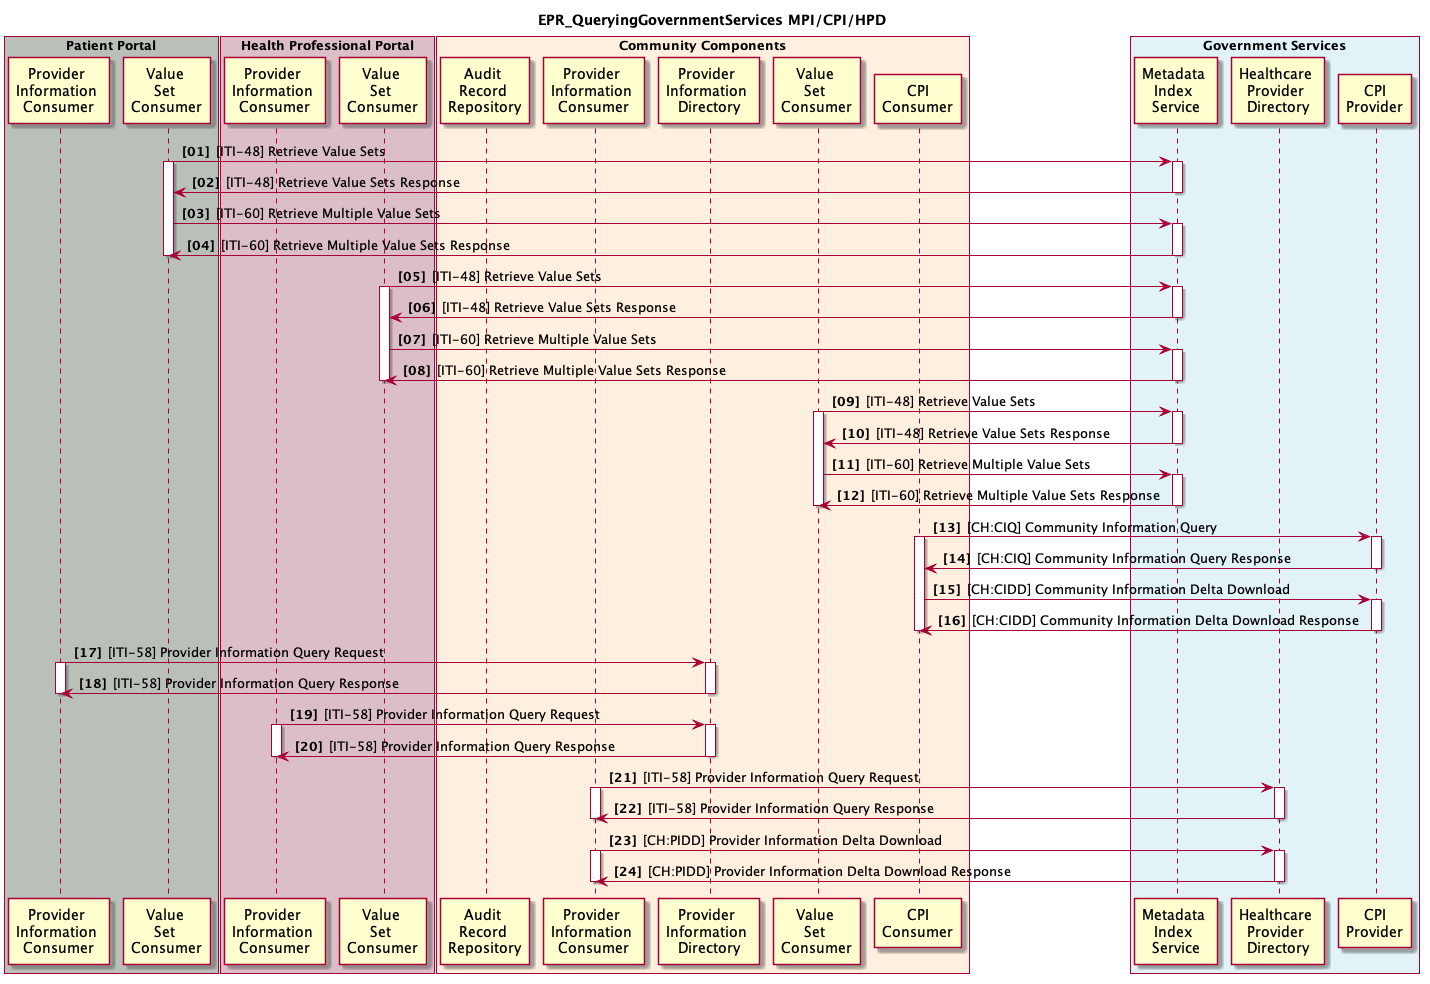

The diagram above was rendered by PlantUML. Its source (embedded in the PNG):
@startuml
skinparam Padding 1
autonumber 1 1 "<b>[00]"

title EPR_QueryingGovernmentServices MPI/CPI/HPD

box "Patient Portal" #B9C0B8
	participant pp_hpd_provider_info_consumer as "Provider \nInformation \nConsumer"
	participant pp_svs_value_set_consumer as "Value \nSet \nConsumer"
end box

box "Health Professional Portal" #DCBEC7
	participant ps_hpd_provider_info_consumer as "Provider \nInformation \nConsumer"
'	participant ps_hpd_provider_info_source as "Provider \nInformation \nSource"
	participant ps_svs_value_set_consumer as "Value \nSet \nConsumer"
end box

box "Community Components" #FFEFDE
	participant cc_atna_ar as "Audit \nRecord \nRepository"
	participant cc_hpd_provider_info_consumer as "Provider \nInformation \nConsumer"
'	participant cc_hpd_provider_info_source as "Provider \nInformation \nSource"
	participant cc_hpd_provider_info_directory as "Provider \nInformation \nDirectory"
	participant cc_svs_value_set_consumer as "Value \nSet \nConsumer"
	participant cc_cpi_consumer as "CPI\nConsumer"
end box

box "Government Services" #E2F3F8
	participant gs_mdi as "Metadata \nIndex \nService"
	participant gs_hpd as "Healthcare \nProvider \nDirectory"
	participant gs_cpi as "CPI\nProvider"
end box

pp_svs_value_set_consumer -> gs_mdi : [ITI-48] Retrieve Value Sets
activate pp_svs_value_set_consumer
activate gs_mdi
gs_mdi -> pp_svs_value_set_consumer : [ITI-48] Retrieve Value Sets Response
deactivate gs_mdi

pp_svs_value_set_consumer -> gs_mdi : [ITI-60] Retrieve Multiple Value Sets
activate gs_mdi
gs_mdi -> pp_svs_value_set_consumer : [ITI-60] Retrieve Multiple Value Sets Response
deactivate gs_mdi

deactivate pp_svs_value_set_consumer

ps_svs_value_set_consumer -> gs_mdi : [ITI-48] Retrieve Value Sets
activate ps_svs_value_set_consumer  
activate gs_mdi
gs_mdi -> ps_svs_value_set_consumer: [ITI-48] Retrieve Value Sets Response
deactivate gs_mdi

ps_svs_value_set_consumer -> gs_mdi : [ITI-60] Retrieve Multiple Value Sets
activate gs_mdi
gs_mdi -> ps_svs_value_set_consumer : [ITI-60] Retrieve Multiple Value Sets Response
deactivate gs_mdi
deactivate ps_svs_value_set_consumer

cc_svs_value_set_consumer -> gs_mdi : [ITI-48] Retrieve Value Sets
activate cc_svs_value_set_consumer
activate gs_mdi
gs_mdi -> cc_svs_value_set_consumer: [ITI-48] Retrieve Value Sets Response
deactivate gs_mdi
cc_svs_value_set_consumer -> gs_mdi : [ITI-60] Retrieve Multiple Value Sets
activate gs_mdi
gs_mdi -> cc_svs_value_set_consumer : [ITI-60] Retrieve Multiple Value Sets Response
deactivate gs_mdi
deactivate cc_svs_value_set_consumer

cc_cpi_consumer -> gs_cpi : [CH:CIQ] Community Information Query 
activate cc_cpi_consumer
activate gs_cpi
gs_cpi -> cc_cpi_consumer: [CH:CIQ] Community Information Query Response
deactivate gs_cpi
cc_cpi_consumer -> gs_cpi : [CH:CIDD] Community Information Delta Download
activate gs_cpi
gs_cpi -> cc_cpi_consumer : [CH:CIDD] Community Information Delta Download Response
deactivate gs_cpi
deactivate cc_cpi_consumer

pp_hpd_provider_info_consumer -> cc_hpd_provider_info_directory : [ITI-58] Provider Information Query Request
activate pp_hpd_provider_info_consumer
activate cc_hpd_provider_info_directory
pp_hpd_provider_info_consumer <- cc_hpd_provider_info_directory : [ITI-58] Provider Information Query Response
deactivate cc_hpd_provider_info_directory
deactivate pp_hpd_provider_info_consumer

ps_hpd_provider_info_consumer -> cc_hpd_provider_info_directory : [ITI-58] Provider Information Query Request
activate ps_hpd_provider_info_consumer
activate cc_hpd_provider_info_directory
ps_hpd_provider_info_consumer <- cc_hpd_provider_info_directory : [ITI-58] Provider Information Query Response
deactivate cc_hpd_provider_info_directory
deactivate ps_hpd_provider_info_consumer

cc_hpd_provider_info_consumer -> gs_hpd : [ITI-58] Provider Information Query Request
activate cc_hpd_provider_info_consumer
activate gs_hpd
cc_hpd_provider_info_consumer <- gs_hpd : [ITI-58] Provider Information Query Response
deactivate gs_hpd
deactivate cc_hpd_provider_info_consumer

cc_hpd_provider_info_consumer -> gs_hpd : [CH:PIDD] Provider Information Delta Download
activate cc_hpd_provider_info_consumer
activate gs_hpd
cc_hpd_provider_info_consumer <- gs_hpd : [CH:PIDD] Provider Information Delta Download Response
deactivate gs_hpd
deactivate cc_hpd_provider_info_consumer


@enduml